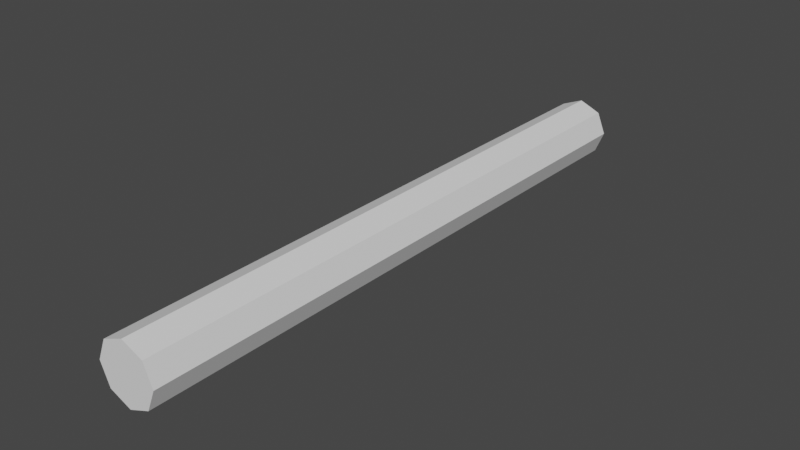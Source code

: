 # Source: RopeSegment.blend  (saved by Blender 3.2.14; exported with 4.5.12 LTS)
import bpy
from mathutils import Matrix  # noqa: F401  (used for matrix-valued properties, if any)

bpy.ops.wm.read_factory_settings(use_empty=True)
scene = bpy.context.scene
scene.name = 'Scene'

# ---- collections
col_ropesegment = bpy.data.collections.new('RopeSegment'); scene.collection.children.link(col_ropesegment)

# ---- world
world_world = bpy.data.worlds.new('World'); scene.world = world_world
world_world.use_nodes = True; world_world.node_tree.nodes.clear()
_N = world_world.node_tree.nodes; _L = world_world.node_tree.links
n0 = _N.new('ShaderNodeOutputWorld'); n0.name = 'World Output'; n0.location = (300, 300)
n1 = _N.new('ShaderNodeBackground'); n1.name = 'Background'; n1.location = (10, 300)
n1.inputs[0].default_value = (0.05088, 0.05088, 0.05088, 1.0)
_L.new(n1.outputs[0], n0.inputs[0])
n0.is_active_output = True
world_world.color = (0.05088, 0.05088, 0.05088)
world_world.use_sun_shadow = False
world_world.sun_shadow_jitter_overblur = 0.0

# ---- meshes
me_cylinder = bpy.data.meshes.new('Cylinder')
me_cylinder.from_pydata([(0.0, -0.2, -0.01), (0.0, -4.371e-10, -0.01), (0.007071, -0.2, -0.007071), (0.007071, -3.091e-10, -0.007071), (0.01, -0.2, 9.179e-09), (0.01, 1.911e-17, 4.371e-10), (0.007071, -0.2, 0.007071), (0.007071, 3.091e-10, 0.007071), (-8.742e-10, -0.2, 0.01), (-8.742e-10, 4.371e-10, 0.01), (-0.007071, -0.2, 0.007071), (-0.007071, 3.091e-10, 0.007071), (-0.01, -0.2, 8.623e-09), (-0.01, -5.213e-18, -1.192e-10), (-0.007071, -0.2, -0.007071), (-0.007071, -3.091e-10, -0.007071)], [], [(0, 1, 3, 2), (2, 3, 5, 4), (4, 5, 7, 6), (6, 7, 9, 8), (8, 9, 11, 10), (10, 11, 13, 12), (3, 1, 15, 13, 11, 9, 7, 5), (12, 13, 15, 14), (14, 15, 1, 0), (0, 2, 4, 6, 8, 10, 12, 14)])
_uv = me_cylinder.uv_layers.new(name='UVMap')
_uv.uv.foreach_set('vector', [1.0, 0.5, 1.0, 1.0, 0.875, 1.0, 0.875, 0.5, 0.875, 0.5, 0.875, 1.0, 0.75, 1.0, 0.75, 0.5, 0.75, 0.5, 0.75, 1.0, 0.625, 1.0, 0.625, 0.5, 0.625, 0.5, 0.625, 1.0, 0.5, 1.0, 0.5, 0.5, 0.5, 0.5, 0.5, 1.0, 0.375, 1.0, 0.375, 0.5, 0.375, 0.5, 0.375, 1.0, 0.25, 1.0, 0.25, 0.5, 0.4197, 0.4197, 0.25, 0.49, 0.08029, 0.4197, 0.01, 0.25, 0.08029, 0.08029, 0.25, 0.01, 0.4197, 0.08029, 0.49, 0.25, 0.25, 0.5, 0.25, 1.0, 0.125, 1.0, 0.125, 0.5, 0.125, 0.5, 0.125, 1.0, 0.0, 1.0, 0.0, 0.5, 0.75, 0.49, 0.9197, 0.4197, 0.99, 0.25, 0.9197, 0.08029, 0.75, 0.01, 0.5803, 0.08029, 0.51, 0.25, 0.5803, 0.4197])
me_cylinder.update()

# ---- objects
ob_ropesegment = bpy.data.objects.new('RopeSegment', me_cylinder)

# ---- transforms, parenting, visibility, modifiers, constraints
ob_ropesegment.location = (0.0, 0.0, 0.0)

# ---- collection membership
col_ropesegment.objects.link(ob_ropesegment)

# ---- scene / render settings (as saved in the file)
scene.frame_start = 1; scene.frame_end = 250; scene.frame_set(1)
scene.render.engine = 'BLENDER_EEVEE_NEXT'
scene.cycles.sampling_pattern = 'TABULATED_SOBOL'
scene.cycles.use_light_tree = False
scene.view_settings.view_transform = 'Filmic'
bpy.context.view_layer.update()

# ---- added for rendering (the .blend has no active camera and no usable light): camera, sun
cam_auto = bpy.data.cameras.new('AutoCamera')
cam_auto.lens = 50.0
cam_auto.sensor_width = 36.0
cam_auto.clip_end = 1000.0
ob_auto_camera = bpy.data.objects.new('AutoCamera', cam_auto)
scene.collection.objects.link(ob_auto_camera)
ob_auto_camera.location = (0.186886, -0.324263, 0.149509)
ob_auto_camera.rotation_euler = (1.09748, -7.21219e-08, 0.694738)
scene.camera = ob_auto_camera
light_auto_sun = bpy.data.lights.new('AutoSun', 'SUN')
light_auto_sun.energy = 3.0
light_auto_sun.angle = 0.0523599
ob_auto_sun = bpy.data.objects.new('AutoSun', light_auto_sun)
scene.collection.objects.link(ob_auto_sun)
ob_auto_sun.rotation_euler = (0.872665, 0.174533, 0.523599)
bpy.context.view_layer.update()
